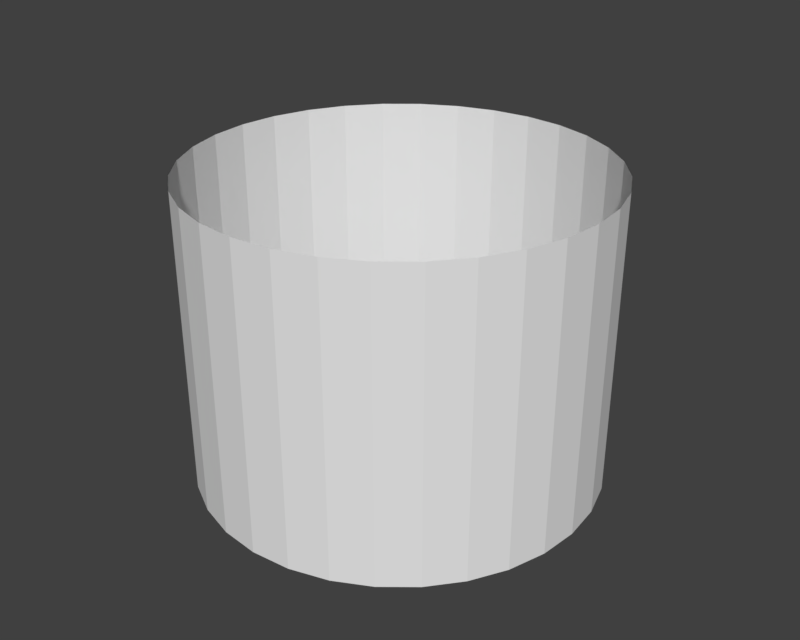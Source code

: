 # Source: mainwalls.blend  (saved by Blender 2.79.0; exported with 4.5.12 LTS)
import bpy
from mathutils import Matrix  # noqa: F401  (used for matrix-valued properties, if any)

bpy.ops.wm.read_factory_settings(use_empty=True)
scene = bpy.context.scene
scene.name = 'Scene'

# ---- collections
col_collection_1 = bpy.data.collections.new('Collection 1'); scene.collection.children.link(col_collection_1)

# ---- world
world_world = bpy.data.worlds.new('World'); scene.world = world_world
world_world.color = (0.05088, 0.05088, 0.05088)
world_world.use_sun_shadow = False
world_world.sun_shadow_jitter_overblur = 0.0
world_world.cycles.sampling_method = 'MANUAL'

# ---- meshes
me_cylinder = bpy.data.meshes.new('Cylinder')
me_cylinder.from_pydata([(-0.04213, 4.318, -1.189), (-0.04213, 4.318, 5.258), (0.8033, 4.235, -1.189), (0.8033, 4.235, 5.258), (1.616, 3.988, -1.189), (1.616, 3.988, 5.258), (2.365, 3.588, -1.189), (2.365, 3.588, 5.258), (3.022, 3.049, -1.189), (3.022, 3.049, 5.258), (3.561, 2.392, -1.189), (3.561, 2.392, 5.258), (3.962, 1.643, -1.189), (3.962, 1.643, 5.258), (4.208, 0.8297, -1.189), (4.208, 0.8297, 5.258), (4.291, -0.0157, -1.189), (4.291, -0.0157, 5.258), (4.208, -0.8611, -1.189), (4.208, -0.8611, 5.258), (3.962, -1.674, -1.189), (3.962, -1.674, 5.258), (3.561, -2.423, -1.189), (3.561, -2.423, 5.258), (3.022, -3.08, -1.189), (3.022, -3.08, 5.258), (2.365, -3.619, -1.189), (2.365, -3.619, 5.258), (1.616, -4.019, -1.189), (1.616, -4.019, 5.258), (0.8033, -4.266, -1.189), (0.8033, -4.266, 5.258), (-0.04213, -4.349, -1.189), (-0.04213, -4.349, 5.258), (-0.8876, -4.266, -1.189), (-0.8876, -4.266, 5.258), (-1.701, -4.019, -1.189), (-1.701, -4.019, 5.258), (-2.45, -3.619, -1.189), (-2.45, -3.619, 5.258), (-3.106, -3.08, -1.189), (-3.106, -3.08, 5.258), (-3.645, -2.423, -1.189), (-3.645, -2.423, 5.258), (-4.046, -1.674, -1.189), (-4.046, -1.674, 5.258), (-4.292, -0.8611, -1.189), (-4.292, -0.8611, 5.258), (-4.376, -0.01569, -1.189), (-4.376, -0.01569, 5.258), (-4.292, 0.8298, -1.189), (-4.292, 0.8298, 5.258), (-4.046, 1.643, -1.189), (-4.046, 1.643, 5.258), (-3.645, 2.392, -1.189), (-3.645, 2.392, 5.258), (-3.106, 3.049, -1.189), (-3.106, 3.049, 5.258), (-2.45, 3.588, -1.189), (-2.45, 3.588, 5.258), (-1.701, 3.988, -1.189), (-1.701, 3.988, 5.258), (-0.8876, 4.235, -1.189), (-0.8876, 4.235, 5.258), (-0.04213, 4.318, -1.189), (0.8033, 4.235, -1.189), (1.616, 3.988, -1.189), (2.365, 3.588, -1.189), (3.022, 3.049, -1.189), (3.561, 2.392, -1.189), (3.962, 1.643, -1.189), (4.208, 0.8297, -1.189), (4.291, -0.0157, -1.189), (4.208, -0.8611, -1.189), (3.962, -1.674, -1.189), (3.561, -2.423, -1.189), (3.022, -3.08, -1.189), (2.365, -3.619, -1.189), (1.616, -4.019, -1.189), (0.8033, -4.266, -1.189), (-0.04213, -4.349, -1.189), (-0.8876, -4.266, -1.189), (-1.701, -4.019, -1.189), (-2.45, -3.619, -1.189), (-3.106, -3.08, -1.189), (-3.645, -2.423, -1.189), (-4.046, -1.674, -1.189), (-4.292, -0.8611, -1.189), (-4.376, -0.01569, -1.189), (-4.292, 0.8298, -1.189), (-4.046, 1.643, -1.189), (-3.645, 2.392, -1.189), (-3.106, 3.049, -1.189), (-2.45, 3.588, -1.189), (-1.701, 3.988, -1.189), (-0.8876, 4.235, -1.189)], [], [(0, 2, 64), (65, 4, 5, 3), (2, 65, 3), (2, 4, 65), (66, 6, 7, 5), (4, 66, 5), (4, 6, 66), (67, 8, 9, 7), (6, 67, 7), (6, 8, 67), (68, 10, 11, 9), (8, 68, 9), (8, 10, 68), (69, 12, 13, 11), (10, 69, 11), (10, 12, 69), (70, 14, 15, 13), (12, 70, 13), (12, 14, 70), (71, 16, 17, 15), (14, 71, 15), (14, 16, 71), (72, 18, 19, 17), (16, 72, 17), (16, 18, 72), (73, 20, 21, 19), (18, 73, 19), (18, 20, 73), (74, 22, 23, 21), (20, 74, 21), (20, 22, 74), (75, 24, 25, 23), (22, 75, 23), (22, 24, 75), (76, 26, 27, 25), (24, 76, 25), (24, 26, 76), (77, 28, 29, 27), (26, 77, 27), (26, 28, 77), (78, 30, 31, 29), (28, 78, 29), (28, 30, 78), (79, 32, 33, 31), (30, 79, 31), (30, 32, 79), (80, 34, 35, 33), (32, 80, 33), (32, 34, 80), (81, 36, 37, 35), (34, 81, 35), (34, 36, 81), (82, 38, 39, 37), (36, 82, 37), (36, 38, 82), (83, 40, 41, 39), (38, 83, 39), (38, 40, 83), (84, 42, 43, 41), (40, 84, 41), (40, 42, 84), (85, 44, 45, 43), (42, 85, 43), (42, 44, 85), (86, 46, 47, 45), (44, 86, 45), (44, 46, 86), (87, 48, 49, 47), (46, 87, 47), (46, 48, 87), (88, 50, 51, 49), (48, 88, 49), (48, 50, 88), (89, 52, 53, 51), (50, 89, 51), (50, 52, 89), (90, 54, 55, 53), (52, 90, 53), (52, 54, 90), (91, 56, 57, 55), (54, 91, 55), (54, 56, 91), (92, 58, 59, 57), (56, 92, 57), (56, 58, 92), (93, 60, 61, 59), (58, 93, 59), (58, 60, 93), (94, 62, 63, 61), (60, 94, 61), (60, 62, 94), (95, 0, 1, 63), (62, 95, 63), (62, 0, 95), (0, 64, 1), (64, 2, 3, 1)])
_uv = me_cylinder.uv_layers.new(name='UVMap')
_uv.uv.foreach_set('vector', [0.0, 0.0, 1.0, 0.0, 1.0, 1.0, 0.0, 0.0, 1.0, 0.0, 1.0, 1.0, 0.0, 1.0, 0.0, 0.0, 1.0, 0.0, 1.0, 1.0, 0.0, 0.0, 1.0, 0.0, 1.0, 1.0, 0.0, 0.0, 1.0, 0.0, 1.0, 1.0, 0.0, 1.0, 0.0, 0.0, 1.0, 0.0, 1.0, 1.0, 0.0, 0.0, 1.0, 0.0, 1.0, 1.0, 0.0, 0.0, 1.0, 0.0, 1.0, 1.0, 0.0, 1.0, 0.0, 0.0, 1.0, 0.0, 1.0, 1.0, 0.0, 0.0, 1.0, 0.0, 1.0, 1.0, 0.0, 0.0, 1.0, 0.0, 1.0, 1.0, 0.0, 1.0, 0.0, 0.0, 1.0, 0.0, 1.0, 1.0, 0.0, 0.0, 1.0, 0.0, 1.0, 1.0, 0.0, 0.0, 1.0, 0.0, 1.0, 1.0, 0.0, 1.0, 0.0, 0.0, 1.0, 0.0, 1.0, 1.0, 0.0, 0.0, 1.0, 0.0, 1.0, 1.0, 0.0, 0.0, 1.0, 0.0, 1.0, 1.0, 0.0, 1.0, 0.0, 0.0, 1.0, 0.0, 1.0, 1.0, 0.0, 0.0, 1.0, 0.0, 1.0, 1.0, 0.0, 0.0, 1.0, 0.0, 1.0, 1.0, 0.0, 1.0, 0.0, 0.0, 1.0, 0.0, 1.0, 1.0, 0.0, 0.0, 1.0, 0.0, 1.0, 1.0, 0.0, 0.0, 1.0, 0.0, 1.0, 1.0, 0.0, 1.0, 0.0, 0.0, 1.0, 0.0, 1.0, 1.0, 0.0, 0.0, 1.0, 0.0, 1.0, 1.0, 0.0, 0.0, 1.0, 0.0, 1.0, 1.0, 0.0, 1.0, 0.0, 0.0, 1.0, 0.0, 1.0, 1.0, 0.0, 0.0, 1.0, 0.0, 1.0, 1.0, 0.0, 0.0, 1.0, 0.0, 1.0, 1.0, 0.0, 1.0, 0.0, 0.0, 1.0, 0.0, 1.0, 1.0, 0.0, 0.0, 1.0, 0.0, 1.0, 1.0, 0.0, 0.0, 1.0, 0.0, 1.0, 1.0, 0.0, 1.0, 0.0, 0.0, 1.0, 0.0, 1.0, 1.0, 0.0, 0.0, 1.0, 0.0, 1.0, 1.0, 0.0, 0.0, 1.0, 0.0, 1.0, 1.0, 0.0, 1.0, 0.0, 0.0, 1.0, 0.0, 1.0, 1.0, 0.0, 0.0, 1.0, 0.0, 1.0, 1.0, 0.0, 0.0, 1.0, 0.0, 1.0, 1.0, 0.0, 1.0, 0.0, 0.0, 1.0, 0.0, 1.0, 1.0, 0.0, 0.0, 1.0, 0.0, 1.0, 1.0, 0.0, 0.0, 1.0, 0.0, 1.0, 1.0, 0.0, 1.0, 0.0, 0.0, 1.0, 0.0, 1.0, 1.0, 0.0, 0.0, 1.0, 0.0, 1.0, 1.0, 0.0, 0.0, 1.0, 0.0, 1.0, 1.0, 0.0, 1.0, 0.0, 0.0, 1.0, 0.0, 1.0, 1.0, 0.0, 0.0, 1.0, 0.0, 1.0, 1.0, 0.0, 0.0, 1.0, 0.0, 1.0, 1.0, 0.0, 1.0, 0.0, 0.0, 1.0, 0.0, 1.0, 1.0, 0.0, 0.0, 1.0, 0.0, 1.0, 1.0, 0.0, 0.0, 1.0, 0.0, 1.0, 1.0, 0.0, 1.0, 0.0, 0.0, 1.0, 0.0, 1.0, 1.0, 0.0, 0.0, 1.0, 0.0, 1.0, 1.0, 0.0, 0.0, 1.0, 0.0, 1.0, 1.0, 0.0, 1.0, 0.0, 0.0, 1.0, 0.0, 1.0, 1.0, 0.0, 0.0, 1.0, 0.0, 1.0, 1.0, 0.0, 0.0, 1.0, 0.0, 1.0, 1.0, 0.0, 1.0, 0.0, 0.0, 1.0, 0.0, 1.0, 1.0, 0.0, 0.0, 1.0, 0.0, 1.0, 1.0, 0.0, 0.0, 1.0, 0.0, 1.0, 1.0, 0.0, 1.0, 0.0, 0.0, 1.0, 0.0, 1.0, 1.0, 0.0, 0.0, 1.0, 0.0, 1.0, 1.0, 0.0, 0.0, 1.0, 0.0, 1.0, 1.0, 0.0, 1.0, 0.0, 0.0, 1.0, 0.0, 1.0, 1.0, 0.0, 0.0, 1.0, 0.0, 1.0, 1.0, 0.0, 0.0, 1.0, 0.0, 1.0, 1.0, 0.0, 1.0, 0.0, 0.0, 1.0, 0.0, 1.0, 1.0, 0.0, 0.0, 1.0, 0.0, 1.0, 1.0, 0.0, 0.0, 1.0, 0.0, 1.0, 1.0, 0.0, 1.0, 0.0, 0.0, 1.0, 0.0, 1.0, 1.0, 0.0, 0.0, 1.0, 0.0, 1.0, 1.0, 0.0, 0.0, 1.0, 0.0, 1.0, 1.0, 0.0, 1.0, 0.0, 0.0, 1.0, 0.0, 1.0, 1.0, 0.0, 0.0, 1.0, 0.0, 1.0, 1.0, 0.0, 0.0, 1.0, 0.0, 1.0, 1.0, 0.0, 1.0, 0.0, 0.0, 1.0, 0.0, 1.0, 1.0, 0.0, 0.0, 1.0, 0.0, 1.0, 1.0, 0.0, 0.0, 1.0, 0.0, 1.0, 1.0, 0.0, 1.0, 0.0, 0.0, 1.0, 0.0, 1.0, 1.0, 0.0, 0.0, 1.0, 0.0, 1.0, 1.0, 0.0, 0.0, 1.0, 0.0, 1.0, 1.0, 0.0, 1.0, 0.0, 0.0, 1.0, 0.0, 1.0, 1.0, 0.0, 0.0, 1.0, 0.0, 1.0, 1.0, 0.0, 0.0, 1.0, 0.0, 1.0, 1.0, 0.0, 1.0, 0.0, 0.0, 1.0, 0.0, 1.0, 1.0, 0.0, 0.0, 1.0, 0.0, 1.0, 1.0, 0.0, 0.0, 1.0, 0.0, 1.0, 1.0, 0.0, 1.0, 0.0, 0.0, 1.0, 0.0, 1.0, 1.0, 0.0, 0.0, 1.0, 0.0, 1.0, 1.0, 0.0, 0.0, 1.0, 0.0, 1.0, 1.0, 0.0, 1.0, 0.0, 0.0, 1.0, 0.0, 1.0, 1.0, 0.0, 0.0, 1.0, 0.0, 1.0, 1.0, 0.0, 0.0, 1.0, 0.0, 1.0, 1.0, 0.0, 1.0, 0.0, 0.0, 1.0, 0.0, 1.0, 1.0, 0.0, 0.0, 1.0, 0.0, 1.0, 1.0, 0.0, 0.0, 1.0, 0.0, 1.0, 1.0, 0.0, 0.0, 1.0, 0.0, 1.0, 1.0, 0.0, 1.0])
me_cylinder.use_remesh_preserve_volume = False
me_cylinder.use_remesh_preserve_attributes = False
me_cylinder.use_mirror_vertex_groups = False
me_cylinder.update()

# ---- objects
ob_cylinder = bpy.data.objects.new('Cylinder', me_cylinder)

# ---- transforms, parenting, visibility, modifiers, constraints
ob_cylinder.location = (-0.07231, 0.04035, 1.028)
ob_cylinder.lineart.crease_threshold = 0.0

# ---- collection membership
col_collection_1.objects.link(ob_cylinder)

# ---- scene / render settings (as saved in the file)
scene.frame_start = 1; scene.frame_end = 250; scene.frame_set(1)
scene.render.engine = 'BLENDER_EEVEE_NEXT'
scene.render.resolution_x = 1000
scene.render.resolution_y = 800
scene.render.resolution_percentage = 50
scene.render.dither_intensity = 0.0
scene.cycles.use_denoising = False
scene.cycles.samples = 128
scene.cycles.sampling_pattern = 'TABULATED_SOBOL'
scene.cycles.use_adaptive_sampling = False
scene.cycles.use_light_tree = False
scene.cycles.blur_glossy = 0.0
scene.cycles.sample_clamp_indirect = 0.0
scene.view_settings.view_transform = 'Standard'
bpy.context.view_layer.update()

# ---- added for rendering (the .blend has no active camera and no usable light): camera, sun
cam_auto = bpy.data.cameras.new('AutoCamera')
cam_auto.lens = 50.0
cam_auto.sensor_width = 36.0
cam_auto.clip_end = 1000.0
ob_auto_camera = bpy.data.objects.new('AutoCamera', cam_auto)
scene.collection.objects.link(ob_auto_camera)
ob_auto_camera.location = (12.6995, -15.3521, 13.3134)
ob_auto_camera.rotation_euler = (1.09748, -7.21219e-08, 0.694738)
scene.camera = ob_auto_camera
light_auto_sun = bpy.data.lights.new('AutoSun', 'SUN')
light_auto_sun.energy = 3.0
light_auto_sun.angle = 0.0523599
ob_auto_sun = bpy.data.objects.new('AutoSun', light_auto_sun)
scene.collection.objects.link(ob_auto_sun)
ob_auto_sun.rotation_euler = (0.872665, 0.174533, 0.523599)
bpy.context.view_layer.update()

